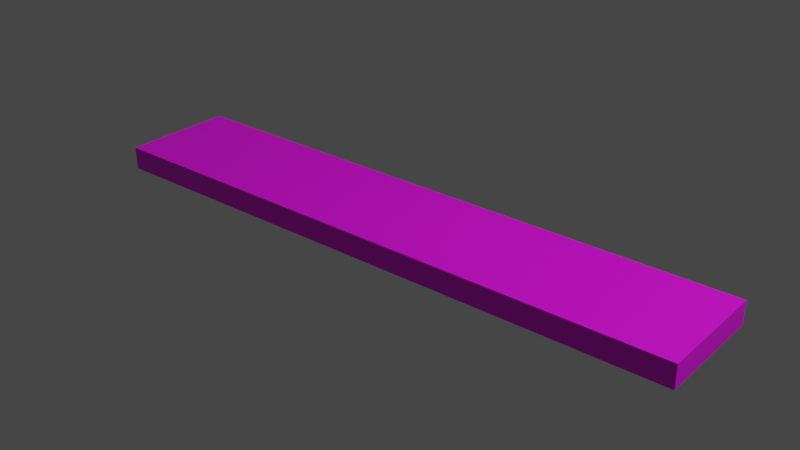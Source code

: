 # Source: camp_red_80_40.blend  (saved by Blender 3.4.6; exported with 4.5.12 LTS)
import bpy
from mathutils import Matrix  # noqa: F401  (used for matrix-valued properties, if any)

bpy.ops.wm.read_factory_settings(use_empty=True)
scene = bpy.context.scene
scene.name = 'Scene'

# ---- collections
col_collection = bpy.data.collections.new('Collection'); scene.collection.children.link(col_collection)

# ---- images (referenced by path relative to the original .blend; pixels are not part of the script)
import os
ASSET_DIR = os.environ.get("B2B_ASSET_DIR", "")  # directory of the original .blend (textures are referenced by path, not embedded)
HERE = os.path.dirname(os.path.abspath(__file__))  # packed textures are extracted next to this script under _unpacked/

def load_image(name, relpath, width, height, colorspace="sRGB"):
    """Load a texture the original file referenced (path relative to the .blend, or extracted next to this script)."""
    p = next((c for c in (os.path.join(HERE, relpath), os.path.join(ASSET_DIR, relpath)) if relpath and os.path.exists(c)), "")
    if p:
        img = bpy.data.images.load(p, check_existing=True)
        img.name = name
    else:  # same state as the original file: an image datablock whose file is absent (Cycles renders it pink)
        img = bpy.data.images.new(name, width, height)
        img.source = "FILE"
        img.filepath = "//" + (relpath or name)
    img.colorspace_settings.name = colorspace
    return img
img_camp_red_80_40_png = load_image('camp_red_80_40.png', 'camp_red_80_40.png', 1024, 1024, 'sRGB')

# ---- materials (node trees are filled in below, after node groups)
mat_02___default_008 = bpy.data.materials.new('02___Default.008')
mat_02___default_008.use_transparent_shadow = False

# ---- material node trees
mat_02___default_008.use_nodes = True; mat_02___default_008.node_tree.nodes.clear()
_N = mat_02___default_008.node_tree.nodes; _L = mat_02___default_008.node_tree.links
n0 = _N.new('ShaderNodeBsdfPrincipled'); n0.name = 'Principled BSDF'; n0.location = (10, 300)
n0.distribution = 'GGX'
n0.subsurface_method = 'RANDOM_WALK_SKIN'
n0.inputs[3].default_value = 1.45
n0.inputs[27].default_value = (0.0, 0.0, 0.0, 1.0)
n0.inputs[28].default_value = 1.0
n1 = _N.new('ShaderNodeOutputMaterial'); n1.name = 'Material Output'; n1.location = (300, 300)
n2 = _N.new('ShaderNodeTexImage'); n2.name = 'Image Texture'; n2.location = (-489, 129)
n2.image = img_camp_red_80_40_png
_L.new(n0.outputs[0], n1.inputs[0])
_L.new(n2.outputs[0], n0.inputs[0])
n1.is_active_output = True

# ---- world
world_world = bpy.data.worlds.new('World'); scene.world = world_world
world_world.use_nodes = True; world_world.node_tree.nodes.clear()
_N = world_world.node_tree.nodes; _L = world_world.node_tree.links
n0 = _N.new('ShaderNodeOutputWorld'); n0.name = 'World Output'; n0.location = (300, 300)
n1 = _N.new('ShaderNodeBackground'); n1.name = 'Background'; n1.location = (10, 300)
n1.inputs[0].default_value = (0.05088, 0.05088, 0.05088, 1.0)
_L.new(n1.outputs[0], n0.inputs[0])
n0.is_active_output = True
world_world.color = (0.05088, 0.05088, 0.05088)
world_world.use_sun_shadow = False
world_world.sun_shadow_jitter_overblur = 0.0

# ---- lights
light_light = bpy.data.lights.new('Light', 'POINT')
light_light.transmission_factor = 0.0
light_light.energy = 1000.0
light_light.shadow_soft_size = 0.1
light_light.shadow_maximum_resolution = 0.006
light_light.use_absolute_resolution = True

# ---- meshes
me_box001_008 = bpy.data.meshes.new('Box001.008')
me_box001_008.from_pydata([(-1.575, -0.05906, -0.7874), (-1.575, 0.05906, -0.7874), (1.575, 0.05906, -0.7874), (1.575, -0.05906, -0.7874), (-1.575, -0.05906, 0.7874), (1.575, -0.05906, 0.7874), (1.575, 0.05906, 0.7874), (-1.575, 0.05906, 0.7874)], [], [(0, 3, 5, 4), (0, 1, 2, 3), (3, 2, 6, 5), (4, 5, 6, 7), (2, 1, 7, 6), (1, 0, 4, 7)])
me_box001_008.polygons.foreach_set('use_smooth', [True] * 6)
_k = set([(0, 1), (0, 3), (0, 4), (1, 2), (1, 7), (2, 3), (2, 6), (3, 5), (4, 5), (4, 7), (5, 6), (6, 7)])
me_box001_008.attributes.new('sharp_edge', 'BOOLEAN', 'EDGE').data.foreach_set('value', [ (min(e.vertices), max(e.vertices)) in _k for e in me_box001_008.edges])
_uv = me_box001_008.uv_layers.new(name='UVMap')
_uv.uv.foreach_set('vector', [0.9387, 0.3559, 0.9276, 0.3559, 0.9276, 0.3309, 0.9387, 0.3309, 0.918, 0.3058, 0.9438, 0.3058, 0.9438, 0.3359, 0.918, 0.3359, 0.9196, 0.3101, 0.9455, 0.3101, 0.9455, 0.3402, 0.9196, 0.3403, 0.9115, 0.3573, 0.9371, 0.3573, 0.9371, 0.3874, 0.9115, 0.3874, -0.002393, 0.003065, 1.0, 0.005835, 0.9985, 1.004, -0.00209, 1.008, 0.9361, 0.3058, 0.9619, 0.3058, 0.9619, 0.3359, 0.9361, 0.3359])
me_box001_008.materials.append(mat_02___default_008)
me_box001_008.use_remesh_fix_poles = True
me_box001_008.use_remesh_preserve_attributes = False
me_box001_008.update()
me_box001_008.normals_split_custom_set([tuple(v) for v in zip(*[iter([0.0, -1.0, 0.0, 0.0, -1.0, 0.0, 0.0, -1.0, 0.0, 0.0, -1.0, 0.0, 0.0, 0.0, -1.0, 0.0, 0.0, -1.0, 0.0, 0.0, -1.0, 0.0, 0.0, -1.0, 1.0, 0.0, 0.0, 1.0, 0.0, 0.0, 1.0, 0.0, 0.0, 1.0, 0.0, 0.0, 0.0, 0.0, 1.0, 0.0, 0.0, 1.0, 0.0, 0.0, 1.0, 0.0, 0.0, 1.0, 0.0, 1.0, 0.0, 0.0, 1.0, 0.0, 0.0, 1.0, 0.0, 0.0, 1.0, 0.0, -1.0, 0.0, 0.0, -1.0, 0.0, 0.0, -1.0, 0.0, 0.0, -1.0, 0.0, 0.0])] * 3)])

# ---- objects
ob_light = bpy.data.objects.new('Light', light_light)
ob_box001_008 = bpy.data.objects.new('Box001.008', me_box001_008)

# ---- transforms, parenting, visibility, modifiers, constraints
ob_light.location = (4.076, 1.005, 5.904)
ob_light.rotation_euler = (0.6503, 0.05522, 1.866)
ob_light.lock_rotations_4d = False
ob_light.empty_display_type = 'ARROWS'
ob_light.color = (0.0, 0.0, 0.0, 0.0)
ob_light.lineart.crease_threshold = 0.0
ob_box001_008.location = (0.0, 0.0, 0.0)
ob_box001_008.rotation_euler = (1.571, -0.0, 0.0)
ob_box001_008.scale = (1.0, 1.0, 0.375)

# ---- collection membership
col_collection.objects.link(ob_light)
col_collection.objects.link(ob_box001_008)

# ---- scene / render settings (as saved in the file)
scene.frame_start = 1; scene.frame_end = 250; scene.frame_set(1)
scene.render.engine = 'BLENDER_EEVEE_NEXT'
scene.cycles.sampling_pattern = 'TABULATED_SOBOL'
scene.cycles.use_light_tree = False
scene.view_settings.view_transform = 'Filmic'
bpy.context.view_layer.update()

# ---- added for rendering (the .blend has no active camera): camera
cam_auto = bpy.data.cameras.new('AutoCamera')
cam_auto.lens = 50.0
cam_auto.sensor_width = 36.0
cam_auto.clip_end = 1000.0
ob_auto_camera = bpy.data.objects.new('AutoCamera', cam_auto)
scene.collection.objects.link(ob_auto_camera)
ob_auto_camera.location = (2.96689, -3.56027, 2.37351)
ob_auto_camera.rotation_euler = (1.09748, -7.21219e-08, 0.694738)
scene.camera = ob_auto_camera
bpy.context.view_layer.update()
